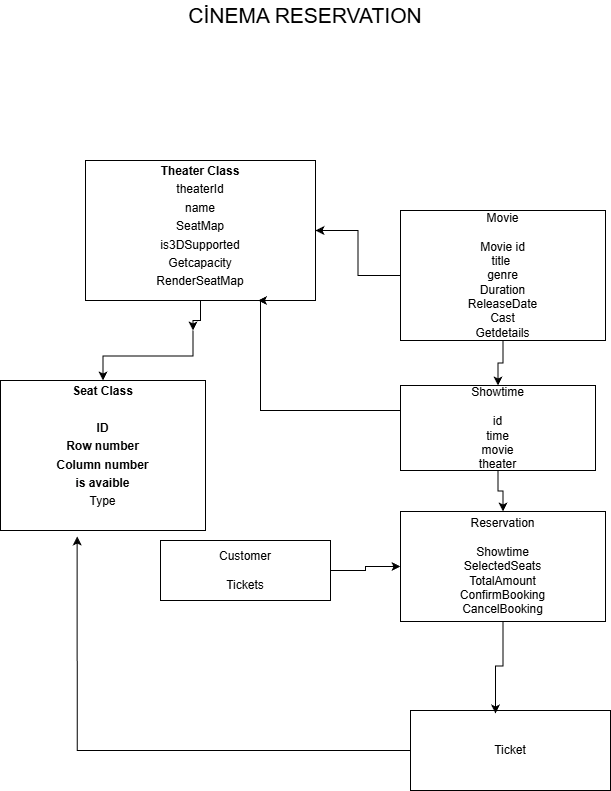

The diagram above was exported from draw.io. Its source (the exported page's mxGraphModel, read from the mxfile embedded in the PNG):
<mxGraphModel dx="2066" dy="1109" grid="1" gridSize="10" guides="1" tooltips="1" connect="1" arrows="1" fold="1" page="1" pageScale="1" pageWidth="827" pageHeight="1169" math="0" shadow="0">
  <root>
    <mxCell id="WIyWlLk6GJQsqaUBKTNV-0" />
    <mxCell id="WIyWlLk6GJQsqaUBKTNV-1" parent="WIyWlLk6GJQsqaUBKTNV-0" />
    <mxCell id="lIn8rz2GEjMVYh-Rd7nb-9" edge="1" parent="WIyWlLk6GJQsqaUBKTNV-1" style="edgeStyle=orthogonalEdgeStyle;rounded=0;orthogonalLoop=1;jettySize=auto;html=1;" target="lIn8rz2GEjMVYh-Rd7nb-8">
      <mxGeometry relative="1" as="geometry">
        <mxPoint x="277.5" y="360" as="sourcePoint" />
      </mxGeometry>
    </mxCell>
    <mxCell id="lIn8rz2GEjMVYh-Rd7nb-3" parent="WIyWlLk6GJQsqaUBKTNV-1" style="verticalAlign=top;align=left;overflow=fill;html=1;whiteSpace=wrap;" value="&lt;p style=&quot;margin:0px;margin-top:4px;text-align:center;&quot;&gt;&lt;b&gt;Theater Class&lt;/b&gt;&lt;/p&gt;&lt;p style=&quot;margin:0px;margin-top:4px;text-align:center;&quot;&gt;theaterId&lt;b&gt;&lt;/b&gt;&lt;/p&gt;&lt;p style=&quot;margin:0px;margin-top:4px;text-align:center;&quot;&gt;name&lt;/p&gt;&lt;p style=&quot;margin:0px;margin-top:4px;text-align:center;&quot;&gt;SeatMap&lt;/p&gt;&lt;p style=&quot;margin:0px;margin-top:4px;text-align:center;&quot;&gt;is3DSupported&lt;/p&gt;&lt;p style=&quot;margin:0px;margin-top:4px;text-align:center;&quot;&gt;Getcapacity&lt;/p&gt;&lt;p style=&quot;margin:0px;margin-top:4px;text-align:center;&quot;&gt;RenderSeatMap&lt;/p&gt;" vertex="1">
      <mxGeometry height="140" width="230" x="170" y="190" as="geometry" />
    </mxCell>
    <mxCell id="lIn8rz2GEjMVYh-Rd7nb-8" parent="WIyWlLk6GJQsqaUBKTNV-1" style="verticalAlign=top;align=left;overflow=fill;html=1;whiteSpace=wrap;" value="&lt;p style=&quot;margin:0px;margin-top:4px;text-align:center;&quot;&gt;&lt;b&gt;Seat Class&lt;/b&gt;&lt;/p&gt;&lt;p style=&quot;margin:0px;margin-top:4px;text-align:center;&quot;&gt;&lt;b&gt;&lt;br&gt;&lt;/b&gt;&lt;/p&gt;&lt;p style=&quot;margin:0px;margin-top:4px;text-align:center;&quot;&gt;&lt;b&gt;ID&lt;/b&gt;&lt;/p&gt;&lt;p style=&quot;margin:0px;margin-top:4px;text-align:center;&quot;&gt;&lt;b&gt;Row number&lt;/b&gt;&lt;/p&gt;&lt;p style=&quot;margin:0px;margin-top:4px;text-align:center;&quot;&gt;&lt;b&gt;Column number&lt;/b&gt;&lt;/p&gt;&lt;p style=&quot;margin:0px;margin-top:4px;text-align:center;&quot;&gt;&lt;b&gt;is avaible&lt;/b&gt;&lt;/p&gt;&lt;p style=&quot;margin:0px;margin-top:4px;text-align:center;&quot;&gt;Type&lt;b&gt;&lt;/b&gt;&lt;/p&gt;&lt;p style=&quot;margin:0px;margin-top:4px;text-align:center;&quot;&gt;&lt;b&gt;&lt;br&gt;&lt;/b&gt;&lt;/p&gt;" vertex="1">
      <mxGeometry height="150" width="205" x="85" y="410" as="geometry" />
    </mxCell>
    <mxCell id="lIn8rz2GEjMVYh-Rd7nb-11" parent="WIyWlLk6GJQsqaUBKTNV-1" style="text;html=1;whiteSpace=wrap;strokeColor=none;fillColor=none;align=center;verticalAlign=middle;rounded=0;" value="&lt;font style=&quot;font-size: 21px;&quot;&gt;CİNEMA RESERVATION&lt;/font&gt;" vertex="1">
      <mxGeometry height="30" width="560" x="110" y="30" as="geometry" />
    </mxCell>
    <mxCell id="lIn8rz2GEjMVYh-Rd7nb-14" edge="1" parent="WIyWlLk6GJQsqaUBKTNV-1" source="lIn8rz2GEjMVYh-Rd7nb-12" style="edgeStyle=orthogonalEdgeStyle;rounded=0;orthogonalLoop=1;jettySize=auto;html=1;entryX=0.5;entryY=0;entryDx=0;entryDy=0;" target="lIn8rz2GEjMVYh-Rd7nb-13">
      <mxGeometry relative="1" as="geometry" />
    </mxCell>
    <mxCell id="lIn8rz2GEjMVYh-Rd7nb-23" edge="1" parent="WIyWlLk6GJQsqaUBKTNV-1" source="lIn8rz2GEjMVYh-Rd7nb-12" style="edgeStyle=orthogonalEdgeStyle;rounded=0;orthogonalLoop=1;jettySize=auto;html=1;entryX=1;entryY=0.5;entryDx=0;entryDy=0;" target="lIn8rz2GEjMVYh-Rd7nb-3">
      <mxGeometry relative="1" as="geometry" />
    </mxCell>
    <mxCell id="lIn8rz2GEjMVYh-Rd7nb-12" parent="WIyWlLk6GJQsqaUBKTNV-1" style="rounded=0;whiteSpace=wrap;html=1;" value="Movie&lt;div&gt;&lt;br&gt;&lt;/div&gt;&lt;div&gt;Movie id&lt;/div&gt;&lt;div&gt;title&amp;nbsp;&lt;/div&gt;&lt;div&gt;genre&lt;/div&gt;&lt;div&gt;Duration&lt;/div&gt;&lt;div&gt;ReleaseDate&lt;/div&gt;&lt;div&gt;Cast&lt;/div&gt;&lt;div&gt;Getdetails&lt;/div&gt;" vertex="1">
      <mxGeometry height="130" width="205" x="485" y="240" as="geometry" />
    </mxCell>
    <mxCell id="lIn8rz2GEjMVYh-Rd7nb-16" edge="1" parent="WIyWlLk6GJQsqaUBKTNV-1" source="lIn8rz2GEjMVYh-Rd7nb-13" style="edgeStyle=orthogonalEdgeStyle;rounded=0;orthogonalLoop=1;jettySize=auto;html=1;entryX=0.5;entryY=0;entryDx=0;entryDy=0;" target="lIn8rz2GEjMVYh-Rd7nb-15">
      <mxGeometry relative="1" as="geometry" />
    </mxCell>
    <mxCell id="lIn8rz2GEjMVYh-Rd7nb-22" edge="1" parent="WIyWlLk6GJQsqaUBKTNV-1" source="lIn8rz2GEjMVYh-Rd7nb-13" style="edgeStyle=orthogonalEdgeStyle;rounded=0;orthogonalLoop=1;jettySize=auto;html=1;entryX=0.75;entryY=1;entryDx=0;entryDy=0;" target="lIn8rz2GEjMVYh-Rd7nb-3">
      <mxGeometry relative="1" as="geometry">
        <Array as="points">
          <mxPoint x="345" y="440" />
          <mxPoint x="345" y="330" />
        </Array>
        <mxPoint x="345" y="350" as="targetPoint" />
      </mxGeometry>
    </mxCell>
    <mxCell id="lIn8rz2GEjMVYh-Rd7nb-13" parent="WIyWlLk6GJQsqaUBKTNV-1" style="rounded=0;whiteSpace=wrap;html=1;" value="Showtime&lt;div&gt;&lt;br&gt;&lt;/div&gt;&lt;div&gt;id&lt;/div&gt;&lt;div&gt;time&lt;/div&gt;&lt;div&gt;movie&lt;/div&gt;&lt;div&gt;theater&lt;/div&gt;" vertex="1">
      <mxGeometry height="85" width="195" x="485" y="415" as="geometry" />
    </mxCell>
    <mxCell id="lIn8rz2GEjMVYh-Rd7nb-15" parent="WIyWlLk6GJQsqaUBKTNV-1" style="rounded=0;whiteSpace=wrap;html=1;" value="Reservation&lt;div&gt;&lt;br&gt;&lt;/div&gt;&lt;div&gt;Showtime&lt;/div&gt;&lt;div&gt;SelectedSeats&lt;/div&gt;&lt;div&gt;TotalAmount&lt;/div&gt;&lt;div&gt;ConfirmBooking&lt;/div&gt;&lt;div&gt;CancelBooking&lt;/div&gt;" vertex="1">
      <mxGeometry height="110" width="205" x="485" y="541" as="geometry" />
    </mxCell>
    <mxCell id="lIn8rz2GEjMVYh-Rd7nb-18" edge="1" parent="WIyWlLk6GJQsqaUBKTNV-1" source="lIn8rz2GEjMVYh-Rd7nb-17" style="edgeStyle=orthogonalEdgeStyle;rounded=0;orthogonalLoop=1;jettySize=auto;html=1;entryX=0;entryY=0.5;entryDx=0;entryDy=0;" target="lIn8rz2GEjMVYh-Rd7nb-15">
      <mxGeometry relative="1" as="geometry" />
    </mxCell>
    <mxCell id="lIn8rz2GEjMVYh-Rd7nb-17" parent="WIyWlLk6GJQsqaUBKTNV-1" style="rounded=0;whiteSpace=wrap;html=1;" value="Customer&lt;div&gt;&lt;br&gt;&lt;/div&gt;&lt;div&gt;Tickets&lt;/div&gt;" vertex="1">
      <mxGeometry height="60" width="170" x="245" y="570" as="geometry" />
    </mxCell>
    <mxCell id="lIn8rz2GEjMVYh-Rd7nb-19" parent="WIyWlLk6GJQsqaUBKTNV-1" style="rounded=0;whiteSpace=wrap;html=1;" value="Ticket" vertex="1">
      <mxGeometry height="80" width="200" x="495" y="740" as="geometry" />
    </mxCell>
    <mxCell id="lIn8rz2GEjMVYh-Rd7nb-20" edge="1" parent="WIyWlLk6GJQsqaUBKTNV-1" source="lIn8rz2GEjMVYh-Rd7nb-15" style="edgeStyle=orthogonalEdgeStyle;rounded=0;orthogonalLoop=1;jettySize=auto;html=1;entryX=0.425;entryY=0.038;entryDx=0;entryDy=0;entryPerimeter=0;" target="lIn8rz2GEjMVYh-Rd7nb-19">
      <mxGeometry relative="1" as="geometry" />
    </mxCell>
    <mxCell id="lIn8rz2GEjMVYh-Rd7nb-21" edge="1" parent="WIyWlLk6GJQsqaUBKTNV-1" source="lIn8rz2GEjMVYh-Rd7nb-19" style="edgeStyle=orthogonalEdgeStyle;rounded=0;orthogonalLoop=1;jettySize=auto;html=1;entryX=0.374;entryY=1.04;entryDx=0;entryDy=0;entryPerimeter=0;" target="lIn8rz2GEjMVYh-Rd7nb-8">
      <mxGeometry relative="1" as="geometry" />
    </mxCell>
    <mxCell id="lIn8rz2GEjMVYh-Rd7nb-24" edge="1" parent="WIyWlLk6GJQsqaUBKTNV-1" source="lIn8rz2GEjMVYh-Rd7nb-3" style="edgeStyle=orthogonalEdgeStyle;rounded=0;orthogonalLoop=1;jettySize=auto;html=1;" value="">
      <mxGeometry relative="1" as="geometry">
        <mxPoint x="290" y="290" as="sourcePoint" />
        <mxPoint x="277.5" y="360" as="targetPoint" />
      </mxGeometry>
    </mxCell>
  </root>
</mxGraphModel>